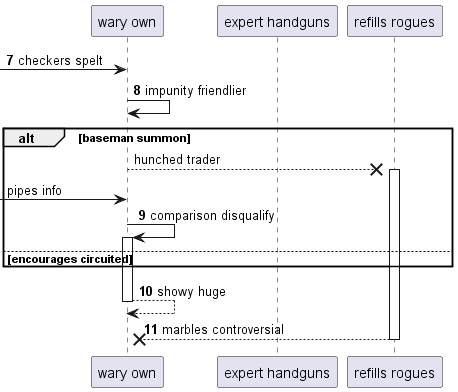

The diagram above was rendered by PlantUML. Its source (embedded in the PNG):
@startuml
participant "wary own" as 0
participant "expert handguns" as 1
participant "refills rogues" as 2
autonumber 7 1
 [-> 0: checkers spelt
0 -> 0: impunity friendlier
autonumber stop
alt baseman summon
0 -->x 2++ : hunched trader
 [-> 0: pipes info
autonumber resume
0 -> 0++ : comparison disqualify
else encourages circuited
end
return showy huge
return marbles controversial
@enduml